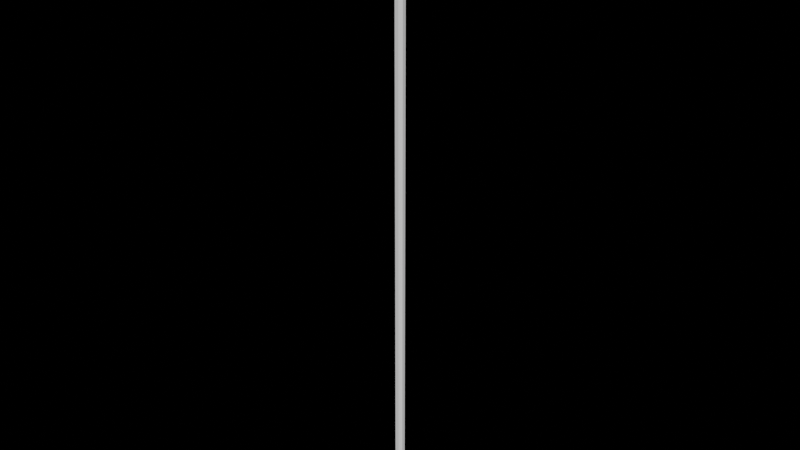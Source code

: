 # Source: Deconaminator.blend  (saved by Blender 3.3.6; exported with 4.5.12 LTS)
import bpy
from mathutils import Matrix  # noqa: F401  (used for matrix-valued properties, if any)

bpy.ops.wm.read_factory_settings(use_empty=True)
scene = bpy.context.scene
scene.name = 'Scene'

# ---- collections
col_collection = bpy.data.collections.new('Collection'); scene.collection.children.link(col_collection)

# ---- node groups
ng_auto_smooth = bpy.data.node_groups.new('Auto Smooth', 'GeometryNodeTree')
_s = ng_auto_smooth.interface.new_socket(name='Geometry', in_out='OUTPUT', socket_type='NodeSocketGeometry')
_s = ng_auto_smooth.interface.new_socket(name='Geometry', in_out='INPUT', socket_type='NodeSocketGeometry')
_s = ng_auto_smooth.interface.new_socket(name='Angle', in_out='INPUT', socket_type='NodeSocketFloat')
_s.subtype = 'ANGLE'
_s.min_value = 0.0
_s.max_value = 3.142
ng_auto_smooth.is_modifier = True
_N = ng_auto_smooth.nodes; _L = ng_auto_smooth.links
n0 = _N.new('NodeGroupOutput'); n0.name = 'Group Output'; n0.location = (480, -100)
n1 = _N.new('NodeGroupInput'); n1.name = 'Group Input'; n1.location = (-420, -300)
n2 = _N.new('NodeGroupInput'); n2.name = 'Group Input.001'; n2.location = (-60, -100)
n3 = _N.new('GeometryNodeSetShadeSmooth'); n3.name = 'Set Shade Smooth'; n3.location = (120, -100)
n3.domain = 'EDGE'
n4 = _N.new('GeometryNodeSetShadeSmooth'); n4.name = 'Set Shade Smooth.001'; n4.location = (300, -100)
n5 = _N.new('GeometryNodeInputMeshEdgeAngle'); n5.name = 'Edge Angle'; n5.location = (-420, -220)
n6 = _N.new('GeometryNodeInputEdgeSmooth'); n6.name = 'Is Edge Smooth'; n6.location = (-60, -160)
n7 = _N.new('GeometryNodeInputShadeSmooth'); n7.name = 'Is Face Smooth'; n7.location = (-240, -340)
n8 = _N.new('FunctionNodeBooleanMath'); n8.name = 'Boolean Math'; n8.location = (-60, -220)
n9 = _N.new('FunctionNodeCompare'); n9.name = 'Compare'; n9.location = (-240, -180)
n9.operation = 'LESS_EQUAL'
_L.new(n5.outputs[0], n9.inputs[0])
_L.new(n4.outputs[0], n0.inputs[0])
_L.new(n1.outputs[1], n9.inputs[1])
_L.new(n9.outputs[0], n8.inputs[0])
_L.new(n7.outputs[0], n8.inputs[1])
_L.new(n2.outputs[0], n3.inputs[0])
_L.new(n6.outputs[0], n3.inputs[1])
_L.new(n3.outputs[0], n4.inputs[0])
_L.new(n8.outputs[0], n3.inputs[2])
n0.is_active_output = True

# ---- world
world_world = bpy.data.worlds.new('World'); scene.world = world_world
world_world.use_nodes = True; world_world.node_tree.nodes.clear()
_N = world_world.node_tree.nodes; _L = world_world.node_tree.links
n0 = _N.new('ShaderNodeOutputWorld'); n0.name = 'World Output'; n0.location = (300, 300)
n1 = _N.new('ShaderNodeBackground'); n1.name = 'Background'; n1.location = (10, 300)
n1.inputs[0].default_value = (0.0, 0.0, 0.0, 1.0)
_L.new(n1.outputs[0], n0.inputs[0])
n0.is_active_output = True
world_world.color = (0.05088, 0.05088, 0.05088)
world_world.use_sun_shadow = False
world_world.sun_shadow_jitter_overblur = 0.0
world_world.light_settings.distance = 0.2

# ---- meshes
me_cylinder = bpy.data.meshes.new('Cylinder')
me_cylinder.from_pydata([(0.005882, 0.0142, 0.9575), (0.01984, 0.0, 1.01), (0.0142, 0.005882, 0.9575), (0.005882, -0.0142, 0.9575), (0.0142, -0.005882, 0.9575), (0.01984, 0.0, 0.9931), (-0.005882, 0.0142, 0.9575), (-0.01984, 0.0, 1.01), (-0.0142, 0.005882, 0.9575), (0.01291, 0.03116, 0.9575), (0.03116, 0.01291, 0.9575), (-0.005882, -0.0142, 0.9575), (-0.0142, -0.005882, 0.9575), (-0.01984, 0.0, 0.9931), (-0.01291, 0.03116, 0.9575), (-0.03116, 0.01291, 0.9575), (0.003688, 0.01854, 0.9753), (0.007235, 0.01747, 0.9753), (0.0105, 0.01572, 0.9753), (0.01337, 0.01337, 0.9753), (0.01747, 0.007235, 0.9753), (0.01891, 2.794e-11, 0.9753), (0.01291, -0.03116, 0.9575), (0.03116, -0.01291, 0.9575), (-0.01291, -0.03116, 0.9575), (-0.03116, -0.01291, 0.9575), (0.003688, -0.01854, 0.9753), (-0.003688, 0.01854, 0.9753), (-0.007235, 0.01747, 0.9753), (-0.0105, 0.01572, 0.9753), (-0.01337, 0.01337, 0.9753), (-0.01747, 0.007235, 0.9753), (-0.01891, 2.794e-11, 0.9753), (0.01291, 0.03116, 0.9753), (0.01874, 0.02805, 0.9753), (0.03116, 0.01291, 0.9753), (0.007235, -0.01747, 0.9753), (0.0105, -0.01572, 0.9753), (0.01337, -0.01337, 0.9753), (0.01747, -0.007235, 0.9753), (-0.003688, -0.01854, 0.9753), (-0.007235, -0.01747, 0.9753), (-0.0105, -0.01572, 0.9753), (-0.01337, -0.01337, 0.9753), (-0.01747, -0.007235, 0.9753), (-0.01291, 0.03116, 0.9753), (-0.01874, 0.02805, 0.9753), (0.01291, -0.03116, 0.9753), (-7.683e-11, 0.01891, 1.029), (0.0105, 0.01572, 1.029), (0.01337, 0.01337, 1.029), (0.01747, 0.007235, 1.029), (0.01891, 2.794e-11, 1.029), (-0.03116, 0.01291, 0.9753), (0.01874, -0.02805, 0.9753), (0.03116, -0.01291, 0.9753), (-0.01291, -0.03116, 0.9753), (-0.01874, -0.02805, 0.9753), (-7.683e-11, -0.01891, 1.029), (0.0105, -0.01572, 1.029), (0.01337, -0.01337, 1.029), (0.005637, 0.0, 1.047), (0.005529, 0.0011, 1.047), (0.005208, 0.002157, 1.047), (0.004687, 0.003132, 1.047), (0.003986, 0.003986, 1.047), (0.003132, 0.004687, 1.047), (0.002157, 0.005208, 1.047), (0.0011, 0.005529, 1.047), (0.0, 0.005637, 1.047), (0.01747, -0.007235, 1.029), (-0.03116, -0.01291, 0.9753), (0.005529, -0.0011, 1.047), (0.005208, -0.002157, 1.047), (0.004687, -0.003132, 1.047), (0.003986, -0.003986, 1.047), (0.003132, -0.004687, 1.047), (-0.0105, 0.01572, 1.029), (-0.01337, 0.01337, 1.029), (-0.01747, 0.007235, 1.029), (-0.01891, 2.794e-11, 1.029), (0.002157, -0.005208, 1.047), (0.0011, -0.005529, 1.047), (0.0, -0.005637, 1.047), (-0.0105, -0.01572, 1.029), (-0.005637, 0.0, 1.047), (0.01854, 0.003688, 1.029), (0.01572, 0.0105, 1.029), (0.007235, 0.01747, 1.029), (0.003688, 0.01854, 1.029), (-0.005529, 0.0011, 1.047), (-0.005208, 0.002157, 1.047), (-0.004687, 0.003132, 1.047), (-0.003986, 0.003986, 1.047), (-0.01337, -0.01337, 1.029), (0.03373, 0.0, 1.029), (0.03308, 0.006581, 1.029), (0.03116, 0.01291, 1.029), (0.02805, 0.01874, 1.029), (0.02385, 0.02385, 1.029), (0.01874, 0.02805, 1.029), (0.01291, 0.03116, 1.029), (0.006581, 0.03308, 1.029), (0.0, 0.03373, 1.029), (-0.01747, -0.007235, 1.029), (-0.003132, 0.004687, 1.047), (-0.002157, 0.005208, 1.047), (-0.0011, 0.005529, 1.047), (0.01854, -0.003688, 1.029), (0.01572, -0.0105, 1.029), (0.007235, -0.01747, 1.029), (0.003688, -0.01854, 1.029), (-0.005529, -0.0011, 1.047), (0.005882, 0.0142, -0.8933), (0.0492, 0.0, 1.01), (0.0492, 0.0, 0.9931), (0.0142, 0.005882, -0.8933), (-0.005208, -0.002157, 1.047), (-0.004687, -0.003132, 1.047), (-0.003986, -0.003986, 1.047), (0.03308, -0.006581, 1.029), (0.03116, -0.01291, 1.029), (0.0164, 0.0, 0.9905), (0.02805, -0.01874, 1.029), (0.02385, -0.02385, 1.029), (0.01874, -0.02805, 1.029), (0.01291, -0.03116, 1.029), (0.006581, -0.03308, 1.029), (0.0, -0.03373, 1.029), (-0.003132, -0.004687, 1.047), (-0.002157, -0.005208, 1.047), (-0.01854, 0.003688, 1.029), (-0.01572, 0.0105, 1.029), (-0.007235, 0.01747, 1.029), (-0.003688, 0.01854, 1.029), (-0.0011, -0.005529, 1.047), (0.005882, -0.0142, -0.8933), (0.0164, 0.0, 1.013), (0.0142, -0.005882, -0.8933), (0.0492, 0.0, 1.013), (0.0492, 0.0, 0.9905), (-0.03373, 0.0, 1.029), (-0.03308, 0.006581, 1.029), (-0.03116, 0.01291, 1.029), (-0.02805, 0.01874, 1.029), (-0.02385, 0.02385, 1.029), (0.0, 0.0, 1.047), (0.0, 0.0, 1.029), (-0.01874, 0.02805, 1.029), (-0.01291, 0.03116, 1.029), (-0.006581, 0.03308, 1.029), (0.01304, 0.0492, 0.9955), (0.01304, 0.0492, 1.008), (0.0492, 0.01304, 0.9955), (0.0492, 0.01304, 1.008), (0.0164, 0.0492, 0.9937), (-0.005882, 0.0142, -0.8933), (0.0164, 0.0492, 1.01), (-0.0492, 0.0, 1.01), (-0.0492, 0.0, 0.9931), (-0.0142, 0.005882, -0.8933), (0.0492, 0.0164, 0.9937), (0.0492, 0.0164, 1.01), (0.005259, 0.01984, 0.9955), (0.005259, 0.01984, 1.008), (0.01984, 0.005259, 0.9955), (0.01984, 0.005259, 1.008), (-0.01854, -0.003688, 1.029), (-0.01572, -0.0105, 1.029), (-0.007235, -0.01747, 1.029), (-0.003688, -0.01854, 1.029), (-0.0164, 0.0, 0.9905), (-0.03308, -0.006581, 1.029), (-0.03116, -0.01291, 1.029), (-0.0164, 0.0, 1.013), (-0.02805, -0.01874, 1.029), (-0.02385, -0.02385, 1.029), (-0.0492, 0.0, 1.013), (-0.01874, -0.02805, 1.029), (-0.0492, 0.0, 0.9905), (0.0, 0.0, 1.013), (0.0, 0.0, 0.9905), (-0.01291, -0.03116, 1.029), (-0.006581, -0.03308, 1.029), (0.0, 0.0492, 0.9905), (0.0, 0.0492, 1.013), (0.0, 0.0164, 0.9905), (0.0, 0.0164, 1.013), (0.0, 0.0492, 0.9931), (0.0, 0.0492, 1.01), (0.0, 0.01984, 0.9931), (0.0, 0.01984, 1.01), (0.01304, -0.0492, 0.9955), (0.01304, -0.0492, 1.008), (0.0492, -0.01304, 0.9955), (0.0492, -0.01304, 1.008), (-0.01304, 0.0492, 0.9955), (-0.01304, 0.0492, 1.008), (-0.0492, 0.01304, 0.9955), (-0.0492, 0.01304, 1.008), (-0.0164, 0.0492, 0.9937), (-0.0164, 0.0492, 1.01), (0.0164, -0.0492, 0.9937), (-0.005882, -0.0142, -0.8933), (0.0164, -0.0492, 1.01), (-0.0142, -0.005882, -0.8933), (-0.0492, 0.0164, 0.9937), (-0.0492, 0.0164, 1.01), (-0.005259, 0.01984, 0.9955), (-0.005259, 0.01984, 1.008), (-0.01984, 0.005259, 0.9955), (-0.01984, 0.005259, 1.008), (0.0492, -0.0164, 0.9937), (0.0492, -0.0164, 1.01), (0.005259, -0.01984, 0.9955), (0.005259, -0.01984, 1.008), (0.01984, -0.005259, 0.9955), (0.01984, -0.005259, 1.008), (0.0, -0.0492, 0.9905), (0.0, -0.0492, 1.013), (0.0, -0.0164, 0.9905), (0.0, -0.0164, 1.013), (0.0, -0.0492, 0.9931), (0.0, -0.0492, 1.01), (0.0, -0.01984, 0.9931), (0.0, -0.01984, 1.01), (-0.01304, -0.0492, 0.9955), (-0.01304, -0.0492, 1.008), (-0.0492, -0.01304, 0.9955), (-0.0492, -0.01304, 1.008), (-0.0164, -0.0492, 0.9937), (-0.0164, -0.0492, 1.01), (-0.0492, -0.0164, 0.9937), (-0.0492, -0.0164, 1.01), (-0.005259, -0.01984, 0.9955), (-0.005259, -0.01984, 1.008), (-0.01984, -0.005259, 0.9955), (-0.01984, -0.005259, 1.008), (0.0235, 0.0, 1.047), (0.03373, 0.0, 1.037), (0.03308, 0.006581, 1.037), (0.02305, 0.004584, 1.047), (0.03116, 0.01291, 1.037), (0.02171, 0.008992, 1.047), (0.02805, 0.01874, 1.037), (0.01954, 0.01305, 1.047), (0.02385, 0.02385, 1.037), (0.01662, 0.01662, 1.047), (0.01874, 0.02805, 1.037), (0.01305, 0.01954, 1.047), (0.01291, 0.03116, 1.037), (0.008992, 0.02171, 1.047), (0.006581, 0.03308, 1.037), (0.004584, 0.02305, 1.047), (0.0, 0.03373, 1.037), (0.0, 0.0235, 1.047), (0.03308, -0.006581, 1.037), (0.02305, -0.004584, 1.047), (0.03116, -0.01291, 1.037), (0.02171, -0.008992, 1.047), (0.02805, -0.01874, 1.037), (0.01954, -0.01305, 1.047), (0.02385, -0.02385, 1.037), (0.01662, -0.01662, 1.047), (0.01874, -0.02805, 1.037), (0.01305, -0.01954, 1.047), (0.01291, -0.03116, 1.037), (0.008992, -0.02171, 1.047), (0.004584, -0.02305, 1.047), (0.006581, -0.03308, 1.037), (0.0, -0.0235, 1.047), (0.0, -0.03373, 1.037), (-0.03373, 0.0, 1.037), (-0.0235, 0.0, 1.047), (-0.03308, 0.006581, 1.037), (-0.02305, 0.004584, 1.047), (-0.03116, 0.01291, 1.037), (-0.02171, 0.008992, 1.047), (-0.02805, 0.01874, 1.037), (-0.01954, 0.01305, 1.047), (-0.02385, 0.02385, 1.037), (-0.01662, 0.01662, 1.047), (-0.01305, 0.01954, 1.047), (-0.01874, 0.02805, 1.037), (-0.01291, 0.03116, 1.037), (-0.008992, 0.02171, 1.047), (-0.004584, 0.02305, 1.047), (-0.006581, 0.03308, 1.037), (-0.02305, -0.004584, 1.047), (-0.03308, -0.006581, 1.037), (-0.02171, -0.008992, 1.047), (-0.03116, -0.01291, 1.037), (-0.01954, -0.01305, 1.047), (-0.02805, -0.01874, 1.037), (-0.02385, -0.02385, 1.037), (-0.01662, -0.01662, 1.047), (-0.01305, -0.01954, 1.047), (-0.01874, -0.02805, 1.037), (-0.01291, -0.03116, 1.037), (-0.008992, -0.02171, 1.047), (-0.006581, -0.03308, 1.037), (-0.004584, -0.02305, 1.047), (0.02773, 0.0164, 1.01), (0.0164, 0.02773, 1.01), (0.005072, 0.0164, 1.01), (0.0164, 0.005072, 1.01), (0.02207, 0.01792, 1.01), (0.01792, 0.02207, 1.01), (0.0164, 0.02773, 0.9937), (0.02773, 0.0164, 0.9937), (0.0164, 0.005072, 0.9937), (0.005072, 0.0164, 0.9937), (0.01792, 0.02207, 0.9937), (0.02207, 0.01792, 0.9937), (0.0164, -0.02773, 1.01), (0.02773, -0.0164, 1.01), (0.0164, -0.005072, 1.01), (0.005072, -0.0164, 1.01), (0.01792, -0.02207, 1.01), (0.02207, -0.01792, 1.01), (-0.0164, 0.02773, 1.01), (-0.02773, 0.0164, 1.01), (-0.0164, 0.005072, 1.01), (-0.005072, 0.0164, 1.01), (-0.01792, 0.02207, 1.01), (-0.02207, 0.01792, 1.01), (-0.02773, 0.0164, 0.9937), (-0.0164, 0.02773, 0.9937), (-0.005072, 0.0164, 0.9937), (-0.0164, 0.005072, 0.9937), (-0.02207, 0.01792, 0.9937), (-0.01792, 0.02207, 0.9937), (0.02773, -0.0164, 0.9937), (0.0164, -0.02773, 0.9937), (0.005072, -0.0164, 0.9937), (0.0164, -0.005072, 0.9937), (0.02207, -0.01792, 0.9937), (0.01792, -0.02207, 0.9937), (-0.02773, -0.0164, 1.01), (-0.0164, -0.02773, 1.01), (-0.005072, -0.0164, 1.01), (-0.0164, -0.005072, 1.01), (-0.02207, -0.01792, 1.01), (-0.01792, -0.02207, 1.01), (-0.0164, -0.02773, 0.9937), (-0.02773, -0.0164, 0.9937), (-0.0164, -0.005072, 0.9937), (-0.005072, -0.0164, 0.9937), (-0.01792, -0.02207, 0.9937), (-0.02207, -0.01792, 0.9937)], [], [(157, 185, 187, 304, 303), (0, 2, 116, 113), (193, 215, 214, 192), (9, 10, 2, 0), (53, 46, 15), (213, 139, 137, 316, 315), (30, 53, 31), (94, 84, 178, 176), (26, 47, 36), (297, 294, 176, 178), (104, 168, 175, 173), (323, 322, 174, 180, 187), (231, 219, 221, 340, 339), (158, 229, 233, 177), (10, 35, 55, 23), (346, 345, 232, 179, 171), (136, 3, 11, 203), (222, 226, 230, 218), (38, 60, 59, 37), (44, 43, 168), (25, 24, 57), (36, 110, 111, 26), (159, 228, 236, 13), (29, 77, 133, 28), (228, 229, 237, 236), (33, 45, 27, 16), (41, 40, 170, 169), (77, 148, 149, 133), (37, 54, 38), (10, 9, 34), (42, 41, 169, 84), (315, 332, 212, 213), (192, 214, 224, 222), (201, 320, 323, 187, 185), (35, 10, 34), (22, 24, 11, 3), (321, 326, 206, 207), (79, 132, 31), (26, 58, 40), (92, 279, 277, 91), (80, 141, 142, 131), (170, 58, 147, 80, 167, 104, 168, 94, 84, 169), (9, 33, 34), (111, 58, 26), (19, 35, 34), (47, 56, 24, 22), (19, 20, 35), (254, 103, 150, 287), (20, 21, 35), (11, 12, 205, 203), (21, 108, 39), (169, 170, 183, 182), (59, 125, 126, 110), (220, 181, 122, 335, 334), (15, 46, 14), (134, 150, 103, 48), (78, 145, 148, 77), (44, 32, 71), (42, 43, 57), (47, 26, 40, 56), (338, 233, 232, 345), (133, 149, 150, 134), (16, 17, 33), (17, 18, 34, 33), (18, 19, 34), (20, 19, 87), (21, 20, 86), (190, 208, 209, 191), (260, 123, 121, 258), (258, 121, 120, 256), (108, 120, 121, 70), (43, 44, 71), (109, 123, 124, 60), (291, 289, 172, 173), (36, 47, 54, 37), (14, 6, 8, 15), (16, 27, 48), (2, 10, 23, 4), (276, 143, 142, 274), (271, 300, 183, 128), (8, 12, 25, 15), (31, 131, 79), (192, 202, 204, 193), (200, 327, 320, 201), (156, 6, 0, 113), (82, 268, 267, 81), (218, 220, 334, 333, 202), (40, 41, 56), (284, 149, 148, 283), (283, 148, 145, 280), (23, 54, 22), (89, 16, 48), (105, 282, 281, 93), (17, 16, 89, 88), (224, 225, 235, 234), (132, 144, 145, 78), (18, 17, 88, 49), (71, 32, 53), (19, 18, 49, 50), (80, 32, 167), (19, 50, 87), (112, 85, 273, 288), (29, 46, 30), (51, 20, 87), (226, 227, 231, 230), (20, 51, 86), (43, 94, 168), (52, 21, 86), (79, 143, 144, 132), (83, 270, 268, 82), (262, 124, 123, 260), (31, 132, 30), (254, 252, 102, 103), (83, 135, 301, 270), (246, 244, 98, 99), (298, 297, 178, 182), (233, 338, 341, 174, 177), (69, 255, 286, 107), (55, 54, 23), (248, 246, 99, 100), (71, 25, 57), (198, 210, 211, 199), (250, 248, 100, 101), (72, 257, 238, 61), (170, 40, 58), (6, 156, 160, 8), (223, 227, 235, 225), (252, 250, 101, 102), (170, 58, 128, 183), (264, 125, 124, 262), (244, 242, 97, 98), (80, 131, 32), (80, 167, 172, 141), (118, 117, 290, 292), (69, 68, 253, 255), (222, 218, 202, 192), (93, 281, 279, 92), (43, 71, 57), (204, 314, 317, 221, 219), (44, 104, 167), (14, 46, 45), (38, 109, 60), (131, 142, 143, 79), (81, 267, 265, 76), (60, 124, 125, 59), (30, 132, 78), (70, 121, 123, 109), (256, 120, 95, 239), (188, 184, 200, 196), (63, 62, 241, 243), (64, 63, 243, 245), (115, 5, 216, 194), (65, 64, 245, 247), (134, 48, 27), (66, 65, 247, 249), (28, 133, 134, 27), (67, 66, 249, 251), (146, 85, 112, 117, 118, 119, 129, 130, 135, 83), (68, 67, 251, 253), (73, 259, 257, 72), (130, 129, 296, 299), (202, 333, 314, 204), (274, 142, 141, 272), (52, 108, 21), (30, 78, 77, 29), (27, 45, 28), (52, 86, 96, 95), (86, 51, 97, 96), (51, 87, 98, 97), (87, 50, 99, 98), (50, 49, 100, 99), (49, 88, 101, 100), (88, 89, 102, 101), (89, 48, 103, 102), (129, 119, 295, 296), (196, 208, 190, 188), (30, 46, 53), (196, 200, 201, 197), (230, 231, 339, 344), (198, 206, 179, 159), (228, 159, 179, 232), (22, 54, 47), (278, 144, 143, 276), (39, 109, 38), (317, 316, 137, 180, 221), (37, 59, 110, 36), (75, 263, 261, 74), (70, 109, 39), (199, 211, 7, 158), (197, 201, 185, 189), (38, 55, 39), (199, 207, 206, 198), (207, 177, 174, 322, 321), (167, 104, 173, 172), (9, 0, 6, 14), (8, 160, 205, 12), (300, 298, 182, 183), (193, 204, 219, 223), (184, 186, 328, 327, 200), (326, 329, 171, 179, 206), (3, 136, 138, 4), (90, 275, 273, 85), (242, 240, 96, 97), (146, 83, 82, 81, 76, 75, 74, 73, 72, 61), (294, 293, 175, 176), (289, 272, 141, 172), (146, 61, 62, 63, 64, 65, 66, 67, 68, 69), (287, 150, 149, 284), (89, 48, 147, 52, 86, 51, 87, 50, 49, 88), (107, 286, 285, 106), (106, 285, 282, 105), (186, 311, 310, 122, 181), (227, 226, 234, 235), (110, 126, 127, 111), (111, 127, 128, 58), (39, 108, 70), (218, 230, 344, 347, 220), (39, 55, 21), (152, 151, 163, 164), (229, 158, 7, 237), (158, 177, 207, 199), (269, 127, 126, 266), (226, 222, 224, 234), (146, 69, 107, 106, 105, 93, 92, 91, 90, 85), (162, 302, 305, 137, 139), (155, 157, 303, 308), (22, 3, 4, 23), (111, 110, 59, 60, 109, 70, 108, 52, 147, 58), (188, 151, 155, 184), (189, 191, 209, 197), (280, 145, 144, 278), (91, 277, 275, 90), (151, 152, 157, 155), (24, 25, 12, 11), (224, 214, 215, 225), (114, 154, 162, 139), (154, 153, 161, 162), (271, 128, 127, 269), (190, 191, 164, 163), (38, 54, 55), (159, 13, 210, 198), (189, 152, 164, 191), (236, 237, 7, 13), (115, 153, 165, 5), (119, 118, 292, 295), (195, 213, 212, 194), (24, 56, 57), (153, 154, 166, 165), (104, 44, 168), (154, 114, 1, 166), (62, 61, 238, 241), (341, 340, 221, 180, 174), (168, 94, 176, 175), (165, 166, 1, 5), (43, 42, 84, 94), (55, 35, 21), (28, 45, 46, 29), (216, 5, 1, 217), (74, 261, 259, 73), (117, 112, 288, 290), (114, 139, 213, 195), (41, 42, 57, 56), (194, 212, 140, 115), (197, 209, 208, 196), (184, 155, 308, 311, 186), (153, 115, 140, 161), (266, 126, 125, 264), (76, 265, 263, 75), (229, 228, 232, 233), (227, 223, 219, 231), (134, 133, 77, 78, 132, 79, 131, 80, 147, 48), (151, 188, 190, 163), (310, 309, 161, 140, 122), (152, 189, 185, 157), (135, 130, 299, 301), (186, 181, 171, 329, 328), (195, 217, 1, 114), (302, 162, 161, 309), (52, 95, 120, 108), (31, 53, 32), (84, 169, 182, 178), (2, 4, 138, 116), (223, 225, 215, 193), (32, 131, 31), (194, 216, 217, 195), (32, 44, 167), (210, 13, 7, 211), (332, 335, 122, 140, 212), (293, 291, 173, 175), (15, 25, 71, 53), (220, 347, 346, 171, 181), (9, 14, 45, 33), (269, 266, 267, 268), (287, 284, 285, 286), (266, 264, 265, 267), (271, 269, 268, 270), (264, 262, 263, 265), (299, 296, 297, 298), (241, 238, 239, 240), (243, 241, 240, 242), (245, 243, 242, 244), (247, 245, 244, 246), (249, 247, 246, 248), (251, 249, 248, 250), (253, 251, 250, 252), (255, 253, 252, 254), (283, 280, 281, 282), (284, 283, 282, 285), (280, 278, 279, 281), (278, 276, 277, 279), (262, 260, 261, 263), (260, 258, 259, 261), (276, 274, 275, 277), (301, 299, 298, 300), (295, 292, 293, 294), (274, 272, 273, 275), (292, 290, 291, 293), (296, 295, 294, 297), (290, 288, 289, 291), (258, 256, 257, 259), (254, 287, 286, 255), (270, 301, 300, 271), (288, 273, 272, 289), (256, 239, 238, 257), (240, 239, 95, 96), (302, 306, 307, 303, 304, 305), (308, 312, 313, 309, 310, 311), (314, 318, 319, 315, 316, 317), (320, 324, 325, 321, 322, 323), (326, 330, 331, 327, 328, 329), (332, 336, 337, 333, 334, 335), (338, 342, 343, 339, 340, 341), (344, 348, 349, 345, 346, 347), (314, 333, 337, 318), (318, 337, 336, 319), (319, 336, 332, 315), (302, 309, 313, 306), (306, 313, 312, 307), (307, 312, 308, 303), (320, 327, 331, 324), (324, 331, 330, 325), (325, 330, 326, 321), (338, 345, 349, 342), (342, 349, 348, 343), (343, 348, 344, 339), (305, 304, 187, 180, 137), (203, 205, 160, 156, 113, 116, 138, 136)])
me_cylinder.polygons.foreach_set('use_smooth', [True] * 347)
_k = set([(0, 2), (0, 6), (0, 113), (1, 166), (1, 217), (2, 4), (2, 116), (3, 4), (3, 11), (3, 136), (4, 138), (5, 165), (5, 216), (6, 8), (6, 156), (7, 211), (7, 237), (8, 12), (8, 160), (9, 10), (9, 14), (10, 23), (10, 35), (11, 12), (11, 203), (12, 205), (13, 210), (13, 236), (14, 15), (15, 25), (15, 53), (16, 17), (16, 27), (17, 18), (18, 19), (19, 20), (20, 21), (21, 39), (22, 23), (22, 24), (23, 55), (24, 25), (25, 71), (26, 36), (26, 40), (27, 28), (28, 29), (29, 30), (30, 31), (31, 32), (32, 44), (33, 34), (33, 45), (34, 35), (35, 55), (36, 37), (37, 38), (38, 39), (40, 41), (41, 42), (42, 43), (43, 44), (45, 46), (46, 53), (47, 54), (47, 56), (53, 71), (54, 55), (56, 57), (57, 71), (95, 96), (95, 120), (96, 97), (97, 98), (98, 99), (99, 100), (100, 101), (101, 102), (102, 103), (103, 150), (113, 116), (113, 156), (114, 154), (114, 195), (115, 153), (115, 194), (116, 138), (120, 121), (121, 123), (123, 124), (124, 125), (125, 126), (126, 127), (127, 128), (128, 183), (136, 138), (136, 203), (139, 162), (139, 213), (140, 161), (140, 212), (141, 142), (141, 172), (142, 143), (143, 144), (144, 145), (145, 148), (148, 149), (149, 150), (151, 152), (151, 163), (151, 188), (152, 164), (152, 189), (153, 154), (153, 165), (154, 166), (155, 157), (155, 184), (155, 308), (156, 160), (157, 185), (157, 303), (158, 199), (158, 229), (159, 198), (159, 228), (160, 205), (161, 162), (161, 309), (162, 302), (163, 164), (163, 190), (164, 191), (165, 166), (172, 173), (173, 175), (175, 176), (176, 178), (177, 207), (177, 233), (178, 182), (179, 206), (179, 232), (182, 183), (184, 200), (185, 201), (188, 196), (189, 197), (190, 208), (191, 209), (192, 193), (192, 214), (192, 222), (193, 215), (193, 223), (194, 195), (194, 216), (195, 217), (196, 197), (196, 208), (197, 209), (198, 199), (198, 210), (199, 211), (200, 201), (200, 327), (201, 320), (202, 204), (202, 218), (202, 333), (203, 205), (204, 219), (204, 314), (206, 207), (206, 326), (207, 321), (208, 209), (210, 211), (212, 213), (212, 332), (213, 315), (214, 215), (214, 224), (215, 225), (216, 217), (218, 230), (219, 231), (222, 226), (223, 227), (224, 234), (225, 235), (226, 227), (226, 234), (227, 235), (228, 229), (228, 236), (229, 237), (230, 231), (230, 344), (231, 339), (232, 233), (232, 345), (233, 338), (234, 235), (236, 237), (238, 241), (238, 257), (239, 240), (239, 256), (240, 242), (241, 243), (242, 244), (243, 245), (244, 246), (245, 247), (246, 248), (247, 249), (248, 250), (249, 251), (250, 252), (251, 253), (252, 254), (253, 255), (254, 287), (255, 286), (256, 258), (257, 259), (258, 260), (259, 261), (260, 262), (261, 263), (262, 264), (263, 265), (264, 266), (265, 267), (266, 269), (267, 268), (268, 270), (269, 271), (270, 301), (271, 300), (272, 274), (272, 289), (273, 275), (273, 288), (274, 276), (275, 277), (276, 278), (277, 279), (278, 280), (279, 281), (280, 283), (281, 282), (282, 285), (283, 284), (284, 287), (285, 286), (288, 290), (289, 291), (290, 292), (291, 293), (292, 295), (293, 294), (294, 297), (295, 296), (296, 299), (297, 298), (298, 300), (299, 301), (302, 306), (303, 307), (306, 307), (308, 312), (309, 313), (312, 313), (314, 318), (315, 319), (318, 319), (320, 324), (321, 325), (324, 325), (326, 330), (327, 331), (330, 331), (332, 336), (333, 337), (336, 337), (338, 342), (339, 343), (342, 343), (344, 348), (345, 349), (348, 349)])
me_cylinder.attributes.new('sharp_edge', 'BOOLEAN', 'EDGE').data.foreach_set('value', [ (min(e.vertices), max(e.vertices)) in _k for e in me_cylinder.edges])
_k = {(0, 2): 1.0, (6, 8): 1.0, (14, 15): 1.0, (9, 10): 1.0, (7, 211): 1.0, (141, 142): 1.0, (30, 31): 1.0, (42, 43): 1.0, (33, 34): 1.0, (34, 35): 1.0, (10, 35): 1.0, (16, 17): 1.0, (17, 18): 1.0, (18, 19): 1.0, (19, 20): 1.0, (20, 21): 1.0, (192, 214): 1.0, (234, 235): 1.0, (29, 30): 1.0, (212, 213): 1.0, (6, 156): 1.0, (126, 127): 1.0, (125, 126): 1.0, (228, 229): 1.0, (124, 125): 1.0, (198, 199): 1.0, (203, 205): 1.0, (136, 138): 1.0, (95, 96): 1.0, (96, 97): 1.0, (97, 98): 1.0, (98, 99): 1.0, (99, 100): 1.0, (100, 101): 1.0, (101, 102): 1.0, (102, 103): 1.0, (123, 124): 1.0, (156, 160): 1.0, (159, 198): 1.0, (196, 197): 1.0, (47, 54): 1.0, (0, 113): 1.0, (2, 116): 1.0, (182, 183): 1.0, (1, 166): 1.0, (121, 123): 1.0, (113, 116): 1.0, (40, 41): 1.0, (45, 46): 1.0, (114, 154): 1.0, (12, 205): 1.0, (214, 215): 1.0, (120, 121): 1.0, (232, 233): 1.0, (145, 148): 1.0, (149, 150): 1.0, (139, 162): 1.0, (15, 53): 1.0, (144, 145): 1.0, (206, 207): 1.0, (127, 128): 1.0, (157, 185): 1.0, (175, 176): 1.0, (155, 157): 1.0, (140, 161): 1.0, (229, 237): 1.0, (161, 162): 1.0, (226, 227): 1.0, (152, 189): 1.0, (151, 152): 1.0, (115, 153): 1.0, (153, 154): 1.0, (143, 144): 1.0, (158, 199): 1.0, (164, 191): 1.0, (179, 206): 1.0, (163, 164): 1.0, (195, 217): 1.0, (5, 165): 1.0, (165, 166): 1.0, (151, 163): 1.0, (152, 164): 1.0, (210, 211): 1.0, (153, 165): 1.0, (154, 166): 1.0, (41, 42): 1.0, (200, 201): 1.0, (198, 210): 1.0, (28, 29): 1.0, (230, 231): 1.0, (202, 204): 1.0, (22, 23): 1.0, (8, 160): 1.0, (27, 28): 1.0, (46, 53): 1.0, (172, 173): 1.0, (178, 182): 1.0, (13, 210): 1.0, (26, 36): 1.0, (215, 225): 1.0, (177, 207): 1.0, (142, 143): 1.0, (193, 215): 1.0, (173, 175): 1.0, (155, 184): 1.0, (151, 188): 1.0, (163, 190): 1.0, (214, 224): 1.0, (202, 218): 1.0, (57, 71): 1.0, (11, 203): 1.0, (197, 209): 1.0, (216, 217): 1.0, (192, 222): 1.0, (148, 149): 1.0, (208, 209): 1.0, (3, 136): 1.0, (199, 211): 1.0, (204, 219): 1.0, (176, 178): 1.0, (37, 38): 1.0, (38, 39): 1.0, (24, 25): 1.0, (228, 236): 1.0, (11, 12): 1.0, (192, 193): 1.0, (194, 216): 1.0, (31, 32): 1.0, (54, 55): 1.0, (25, 71): 1.0, (236, 237): 1.0, (194, 195): 1.0, (193, 223): 1.0, (196, 208): 1.0, (227, 235): 1.0, (43, 44): 1.0, (36, 37): 1.0, (3, 4): 1.0, (23, 55): 1.0, (191, 209): 1.0, (56, 57): 1.0, (9, 14): 1.0, (103, 150): 1.0, (189, 197): 1.0, (4, 138): 1.0, (33, 45): 1.0, (113, 156): 1.0, (185, 201): 1.0, (16, 27): 1.0, (0, 6): 1.0, (190, 208): 1.0, (184, 200): 1.0, (188, 196): 1.0, (226, 234): 1.0, (225, 235): 1.0, (22, 24): 1.0, (128, 183): 1.0, (223, 227): 1.0, (47, 56): 1.0, (136, 203): 1.0, (219, 231): 1.0, (26, 40): 1.0, (3, 11): 1.0, (224, 234): 1.0, (218, 230): 1.0, (222, 226): 1.0, (1, 217): 1.0, (115, 194): 1.0, (141, 172): 1.0, (32, 44): 1.0, (7, 237): 1.0, (139, 213): 1.0, (95, 120): 1.0, (159, 228): 1.0, (35, 55): 1.0, (177, 233): 1.0, (158, 229): 1.0, (179, 232): 1.0, (13, 236): 1.0, (21, 39): 1.0, (10, 23): 1.0, (114, 195): 1.0, (5, 216): 1.0, (116, 138): 1.0, (2, 4): 1.0, (140, 212): 1.0, (160, 205): 1.0, (8, 12): 1.0, (53, 71): 1.0, (15, 25): 1.0, (266, 269): 1.0, (267, 268): 1.0, (284, 287): 1.0, (285, 286): 1.0, (264, 266): 1.0, (265, 267): 1.0, (269, 271): 1.0, (268, 270): 1.0, (262, 264): 1.0, (263, 265): 1.0, (296, 299): 1.0, (297, 298): 1.0, (238, 241): 1.0, (239, 240): 1.0, (241, 243): 1.0, (240, 242): 1.0, (243, 245): 1.0, (242, 244): 1.0, (245, 247): 1.0, (244, 246): 1.0, (247, 249): 1.0, (246, 248): 1.0, (249, 251): 1.0, (248, 250): 1.0, (251, 253): 1.0, (250, 252): 1.0, (253, 255): 1.0, (252, 254): 1.0, (280, 283): 1.0, (281, 282): 1.0, (283, 284): 1.0, (282, 285): 1.0, (278, 280): 1.0, (279, 281): 1.0, (276, 278): 1.0, (277, 279): 1.0, (260, 262): 1.0, (261, 263): 1.0, (258, 260): 1.0, (259, 261): 1.0, (274, 276): 1.0, (275, 277): 1.0, (299, 301): 1.0, (298, 300): 1.0, (292, 295): 1.0, (293, 294): 1.0, (272, 274): 1.0, (273, 275): 1.0, (290, 292): 1.0, (291, 293): 1.0, (295, 296): 1.0, (294, 297): 1.0, (288, 290): 1.0, (289, 291): 1.0, (256, 258): 1.0, (257, 259): 1.0, (254, 287): 1.0, (255, 286): 1.0, (270, 301): 1.0, (271, 300): 1.0, (273, 288): 1.0, (272, 289): 1.0, (239, 256): 1.0, (238, 257): 1.0, (302, 306): 1.0, (306, 307): 1.0, (303, 307): 1.0, (308, 312): 1.0, (312, 313): 1.0, (309, 313): 1.0, (314, 318): 1.0, (318, 319): 1.0, (315, 319): 1.0, (320, 324): 1.0, (324, 325): 1.0, (321, 325): 1.0, (326, 330): 1.0, (330, 331): 1.0, (327, 331): 1.0, (332, 336): 1.0, (336, 337): 1.0, (333, 337): 1.0, (338, 342): 1.0, (342, 343): 1.0, (339, 343): 1.0, (344, 348): 1.0, (348, 349): 1.0, (345, 349): 1.0, (162, 302): 1.0, (161, 309): 1.0, (155, 308): 1.0, (157, 303): 1.0, (213, 315): 1.0, (212, 332): 1.0, (204, 314): 1.0, (202, 333): 1.0, (201, 320): 1.0, (200, 327): 1.0, (207, 321): 1.0, (206, 326): 1.0, (230, 344): 1.0, (231, 339): 1.0, (233, 338): 1.0, (232, 345): 1.0}
me_cylinder.attributes.new('crease_edge', 'FLOAT', 'EDGE').data.foreach_set('value', [_k.get((min(e.vertices), max(e.vertices)), 0.0) for e in me_cylinder.edges])
_uv = me_cylinder.uv_layers.new(name='UVMap')
_uv.uv.foreach_set('vector', [0.0839, 0.1211, 0.09602, 0.109, 0.1202, 0.1332, 0.1165, 0.137, 0.09976, 0.137, 0.02966, 1.0, 0.02098, 1.0, 0.02098, 4.033e-06, 0.02966, 2.593e-09, 0.09681, 0.2896, 0.09681, 0.3202, 0.0839, 0.3202, 0.0839, 0.2896, 0.1999, 0.2053, 0.1808, 0.1863, 0.1985, 0.1789, 0.2072, 0.1876, 0.2696, 0.1111, 0.2696, 0.1269, 0.2509, 0.1111, 0.1081, 0.1938, 0.09602, 0.1817, 0.1202, 0.1575, 0.124, 0.1612, 0.124, 0.1779, 0.1025, 0.2403, 0.0839, 0.2398, 0.09821, 0.2339, 0.2348, 0.02933, 0.2333, 0.02575, 0.2469, 0.01845, 0.2496, 0.02483, 0.1203, 0.207, 0.1299, 0.1938, 0.124, 0.2081, 0.3147, 0.3112, 0.3147, 0.3165, 0.3067, 0.3165, 0.3067, 0.3112, 0.2355, 0.037, 0.2355, 0.03313, 0.2509, 0.03161, 0.2509, 0.03851, 0.124, 0.1295, 0.1407, 0.1295, 0.1445, 0.1332, 0.1324, 0.1454, 0.1202, 0.1332, 0.1808, 0.1696, 0.1687, 0.1817, 0.1445, 0.1575, 0.1482, 0.1537, 0.1649, 0.1537, 0.2903, 0.08206, 0.2878, 0.06844, 0.2897, 0.06493, 0.293, 0.08206, 0.2509, 0.01907, 0.2696, 0.01907, 0.2696, 0.04603, 0.2509, 0.04603, 0.124, 0.06431, 0.124, 0.08104, 0.1081, 0.0969, 0.09602, 0.08479, 0.1202, 0.06056, 0.0839, 1.074e-09, 0.0839, 1.0, 0.07162, 1.0, 0.07162, 0.0, 0.2723, 0.1163, 0.2749, 0.1299, 0.2729, 0.1335, 0.2696, 0.1163, 0.2367, 0.2614, 0.2367, 0.2053, 0.2396, 0.2053, 0.2396, 0.2614, 0.1554, 0.2499, 0.149, 0.2499, 0.152, 0.1938, 0.2509, 0.08416, 0.2509, 0.0651, 0.2696, 0.06835, 0.2431, 0.2614, 0.2431, 0.2053, 0.2468, 0.2053, 0.2468, 0.2614, 0.2782, 0.236, 0.2646, 0.236, 0.2727, 0.2053, 0.2782, 0.2053, 0.2117, 0.2614, 0.2117, 0.2053, 0.2151, 0.2053, 0.2151, 0.2614, 0.2223, 0.3228, 0.2094, 0.3228, 0.2094, 0.2921, 0.2223, 0.2921, 0.1299, 0.2589, 0.103, 0.2589, 0.1126, 0.2457, 0.1203, 0.2457, 0.2582, 0.2614, 0.2545, 0.2614, 0.2545, 0.2053, 0.2582, 0.2053, 0.2178, 0.05471, 0.2193, 0.07012, 0.2124, 0.07012, 0.2139, 0.05471, 0.1274, 0.2099, 0.136, 0.1971, 0.1304, 0.2124, 0.2509, 0.01907, 0.2509, 0.0, 0.2696, 0.003256, 0.2616, 0.2614, 0.2582, 0.2614, 0.2582, 0.2053, 0.2616, 0.2053, 0.1658, 0.302, 0.149, 0.302, 0.149, 0.2795, 0.1658, 0.2795, 0.2696, 0.03067, 0.2777, 0.0, 0.2832, 0.0, 0.2832, 0.03067, 0.1081, 0.0969, 0.124, 0.1128, 0.124, 0.1295, 0.1202, 0.1332, 0.09602, 0.109, 0.2696, 0.01907, 0.2509, 0.01907, 0.2696, 0.003256, 0.1999, 0.1402, 0.2268, 0.1402, 0.2195, 0.158, 0.2072, 0.158, 0.3137, 0.02475, 0.2968, 0.02475, 0.2968, 0.002324, 0.3137, 0.002324, 0.1705, 0.1938, 0.1739, 0.1938, 0.1705, 0.2499, 0.2468, 0.2614, 0.2506, 0.2053, 0.2545, 0.2614, 0.2102, 0.1069, 0.1924, 0.1123, 0.1914, 0.1076, 0.21, 0.1058, 0.2333, 0.04437, 0.2469, 0.05167, 0.2431, 0.05741, 0.2311, 0.04759, 0.2713, 0.141, 0.2749, 0.1425, 0.2656, 0.1599, 0.2481, 0.1506, 0.2503, 0.1474, 0.253, 0.1446, 0.2562, 0.1425, 0.2598, 0.141, 0.2636, 0.1402, 0.2675, 0.1402, 0.2852, 0.1733, 0.3039, 0.1733, 0.3039, 0.1794, 0.2468, 0.2053, 0.2506, 0.2053, 0.2468, 0.2614, 0.1304, 0.2403, 0.149, 0.2398, 0.136, 0.2557, 0.3067, 0.2728, 0.3067, 0.2997, 0.288, 0.2997, 0.288, 0.2728, 0.1304, 0.2403, 0.1347, 0.2339, 0.149, 0.2398, 0.3167, 0.2262, 0.3086, 0.2262, 0.3086, 0.2194, 0.3167, 0.2194, 0.1347, 0.2339, 0.1362, 0.2264, 0.149, 0.2398, 0.05933, 1.0, 0.05064, 1.0, 0.05064, 4.033e-06, 0.05933, 2.593e-09, 0.1948, 0.2614, 0.1986, 0.2053, 0.2023, 0.2614, 0.2311, 0.02254, 0.2284, 0.0198, 0.2382, 0.007827, 0.2431, 0.01271, 0.2139, 0.01541, 0.2124, 0.0, 0.2193, 0.0, 0.2178, 0.01541, 0.1445, 0.06056, 0.1324, 0.04845, 0.1445, 0.03634, 0.1482, 0.04009, 0.1482, 0.05682, 0.2509, 0.1111, 0.2696, 0.1269, 0.2509, 0.1302, 0.2101, 0.05396, 0.2056, 0.06878, 0.1993, 0.06613, 0.2066, 0.05247, 0.2216, 0.05396, 0.2261, 0.06878, 0.2193, 0.07012, 0.2178, 0.05471, 0.09821, 0.2188, 0.09671, 0.2264, 0.0839, 0.2129, 0.1055, 0.2099, 0.1025, 0.2124, 0.09688, 0.1971, 0.1299, 0.1938, 0.1203, 0.207, 0.1126, 0.207, 0.103, 0.1938, 0.1216, 0.312, 0.1216, 0.2896, 0.1384, 0.2896, 0.1384, 0.312, 0.2139, 0.05471, 0.2124, 0.07012, 0.2056, 0.06878, 0.2101, 0.05396, 0.1203, 0.2457, 0.124, 0.2446, 0.1299, 0.2589, 0.124, 0.2446, 0.1274, 0.2428, 0.136, 0.2557, 0.1299, 0.2589, 0.1274, 0.2428, 0.1304, 0.2403, 0.136, 0.2557, 0.1872, 0.2614, 0.1808, 0.2614, 0.1838, 0.2053, 0.1948, 0.2614, 0.1872, 0.2614, 0.1909, 0.2053, 0.2844, 0.2053, 0.2789, 0.2028, 0.2789, 0.1899, 0.2844, 0.1874, 0.3119, 0.1847, 0.3039, 0.1847, 0.3039, 0.1786, 0.3119, 0.1786, 0.3119, 0.1786, 0.3039, 0.1786, 0.3039, 0.172, 0.3119, 0.172, 0.2006, 0.02254, 0.1886, 0.01271, 0.1935, 0.007827, 0.2033, 0.0198, 0.1025, 0.2124, 0.09821, 0.2188, 0.0839, 0.2129, 0.2066, 0.01765, 0.1993, 0.00399, 0.2056, 0.001347, 0.2101, 0.01617, 0.149, 0.2703, 0.149, 0.2769, 0.141, 0.2769, 0.141, 0.2703, 0.124, 0.2081, 0.1299, 0.1938, 0.136, 0.1971, 0.1274, 0.2099, 0.2268, 0.2053, 0.2195, 0.1876, 0.2282, 0.1789, 0.2459, 0.1863, 0.2265, 0.2614, 0.2188, 0.2614, 0.2227, 0.2053, 0.1985, 0.1789, 0.1808, 0.1863, 0.1808, 0.1593, 0.1985, 0.1667, 0.149, 0.2973, 0.141, 0.2973, 0.141, 0.2907, 0.149, 0.2907, 0.3147, 0.2916, 0.3147, 0.2985, 0.3067, 0.2985, 0.3067, 0.2916, 0.2282, 0.1789, 0.2282, 0.1667, 0.2459, 0.1593, 0.2459, 0.1863, 0.1705, 0.2499, 0.1668, 0.1938, 0.1705, 0.1938, 0.2749, 0.1027, 0.2729, 0.09919, 0.2897, 0.09919, 0.2878, 0.1027, 0.2918, 0.2667, 0.2918, 0.2443, 0.3086, 0.2442, 0.3086, 0.2667, 0.07162, 1.074e-09, 0.07162, 1.0, 0.05933, 1.0, 0.05933, 0.0, 0.2186, 0.09999, 0.2274, 0.08354, 0.2314, 0.08621, 0.2196, 0.1006, 0.1687, 0.08479, 0.1445, 0.06056, 0.1482, 0.05682, 0.1649, 0.05682, 0.1808, 0.07268, 0.1126, 0.207, 0.1089, 0.2081, 0.103, 0.1938, 0.3167, 0.2128, 0.3086, 0.2128, 0.3086, 0.2067, 0.3167, 0.2067, 0.3167, 0.2067, 0.3086, 0.2067, 0.3086, 0.2013, 0.3167, 0.2013, 0.2509, 0.04603, 0.2696, 0.06184, 0.2509, 0.0651, 0.2265, 0.2053, 0.2265, 0.2614, 0.2227, 0.2053, 0.2113, 0.1089, 0.1969, 0.1208, 0.1942, 0.1168, 0.2107, 0.108, 0.2303, 0.2614, 0.2265, 0.2614, 0.2265, 0.2053, 0.2303, 0.2053, 0.2734, 0.2053, 0.2734, 0.1874, 0.2789, 0.1899, 0.2789, 0.2028, 0.2252, 0.05247, 0.2325, 0.06613, 0.2261, 0.06878, 0.2216, 0.05396, 0.2337, 0.2614, 0.2303, 0.2614, 0.2303, 0.2053, 0.2337, 0.2053, 0.0839, 0.2129, 0.09671, 0.2264, 0.0839, 0.2398, 0.2367, 0.2614, 0.2337, 0.2614, 0.2337, 0.2053, 0.2367, 0.2053, 0.163, 0.1938, 0.163, 0.2499, 0.1591, 0.1938, 0.1808, 0.2614, 0.1808, 0.2053, 0.1838, 0.2053, 0.2107, 0.1024, 0.2102, 0.1035, 0.1924, 0.09806, 0.1942, 0.09361, 0.1055, 0.2428, 0.09688, 0.2557, 0.1025, 0.2403, 0.1872, 0.2053, 0.1872, 0.2614, 0.1838, 0.2053, 0.2749, 0.1299, 0.2878, 0.1299, 0.2897, 0.1335, 0.2729, 0.1335, 0.1872, 0.2614, 0.1872, 0.2053, 0.1909, 0.2053, 0.149, 0.2499, 0.149, 0.1938, 0.152, 0.1938, 0.1948, 0.2053, 0.1948, 0.2614, 0.1909, 0.2053, 0.2284, 0.05032, 0.2382, 0.0623, 0.2325, 0.06613, 0.2252, 0.05247, 0.2176, 0.09955, 0.223, 0.0817, 0.2274, 0.08354, 0.2186, 0.09999, 0.3119, 0.1901, 0.3039, 0.1901, 0.3039, 0.1847, 0.3119, 0.1847, 0.1705, 0.2499, 0.1739, 0.1938, 0.1769, 0.2499, 0.3167, 0.2262, 0.3167, 0.2331, 0.3086, 0.2331, 0.3086, 0.2262, 0.2176, 0.09955, 0.2164, 0.09932, 0.2183, 0.08076, 0.223, 0.0817, 0.3119, 0.1402, 0.3119, 0.1456, 0.3039, 0.1456, 0.3039, 0.1402, 0.3147, 0.3051, 0.3147, 0.3112, 0.3067, 0.3112, 0.3067, 0.3051, 0.1808, 0.1211, 0.1649, 0.137, 0.1482, 0.137, 0.1445, 0.1332, 0.1687, 0.109, 0.2142, 0.1108, 0.2087, 0.1287, 0.2043, 0.1268, 0.2131, 0.1104, 0.2696, 0.04603, 0.2696, 0.06184, 0.2509, 0.04603, 0.3167, 0.2458, 0.3167, 0.2511, 0.3086, 0.2511, 0.3086, 0.2458, 0.2696, 0.08416, 0.2509, 0.08416, 0.2696, 0.06835, 0.2367, 0.2921, 0.2367, 0.3228, 0.2238, 0.3228, 0.2238, 0.2921, 0.3167, 0.2397, 0.3167, 0.2458, 0.3086, 0.2458, 0.3086, 0.2397, 0.2217, 0.1058, 0.2403, 0.1076, 0.2394, 0.1123, 0.2215, 0.1069, 0.2545, 0.2053, 0.2545, 0.2614, 0.2506, 0.2053, 0.02966, 1.0, 0.02966, 0.0, 0.03835, 4.032e-06, 0.03835, 1.0, 0.1944, 0.2921, 0.1808, 0.2921, 0.1889, 0.2614, 0.1944, 0.2614, 0.3167, 0.2331, 0.3167, 0.2397, 0.3086, 0.2397, 0.3086, 0.2331, 0.2284, 0.0198, 0.2252, 0.01765, 0.2325, 0.00399, 0.2382, 0.007827, 0.3147, 0.272, 0.3067, 0.272, 0.3067, 0.2667, 0.3147, 0.2667, 0.3119, 0.1456, 0.3119, 0.1517, 0.3039, 0.1517, 0.3039, 0.1456, 0.163, 0.1938, 0.1668, 0.1938, 0.163, 0.2499, 0.2333, 0.04437, 0.2348, 0.04079, 0.2496, 0.04529, 0.2469, 0.05167, 0.2121, 0.1006, 0.2113, 0.1014, 0.1969, 0.08961, 0.2003, 0.08621, 0.2142, 0.1108, 0.2153, 0.111, 0.2135, 0.1296, 0.2087, 0.1287, 0.2723, 0.1163, 0.2696, 0.1163, 0.2729, 0.09919, 0.2749, 0.1027, 0.2107, 0.108, 0.1942, 0.1168, 0.1924, 0.1123, 0.2102, 0.1069, 0.1025, 0.2124, 0.0839, 0.2129, 0.09688, 0.1971, 0.1566, 0.1938, 0.1407, 0.1779, 0.1407, 0.1612, 0.1445, 0.1575, 0.1687, 0.1817, 0.1554, 0.2499, 0.1554, 0.1938, 0.1591, 0.1938, 0.2852, 0.1463, 0.3039, 0.1402, 0.3039, 0.1463, 0.2087, 0.2614, 0.2057, 0.2053, 0.2087, 0.2053, 0.2311, 0.04759, 0.2431, 0.05741, 0.2382, 0.0623, 0.2284, 0.05032, 0.2196, 0.1006, 0.2314, 0.08621, 0.2348, 0.08961, 0.2204, 0.1014, 0.2101, 0.01617, 0.2056, 0.001347, 0.2124, 0.0, 0.2139, 0.01541, 0.1769, 0.2499, 0.1739, 0.1938, 0.1769, 0.1938, 0.2033, 0.0198, 0.1935, 0.007827, 0.1993, 0.00399, 0.2066, 0.01765, 0.3119, 0.172, 0.3039, 0.172, 0.3039, 0.1652, 0.3119, 0.1652, 0.2673, 0.2838, 0.2646, 0.2838, 0.2679, 0.2667, 0.2699, 0.2702, 0.2204, 0.1089, 0.2211, 0.108, 0.2375, 0.1168, 0.2348, 0.1208, 0.2196, 0.1097, 0.2204, 0.1089, 0.2348, 0.1208, 0.2314, 0.1242, 0.2782, 0.2667, 0.2782, 0.236, 0.2837, 0.236, 0.2918, 0.2667, 0.2186, 0.1104, 0.2196, 0.1097, 0.2314, 0.1242, 0.2274, 0.1268, 0.2188, 0.2053, 0.2227, 0.2053, 0.2188, 0.2614, 0.2176, 0.1108, 0.2186, 0.1104, 0.2274, 0.1268, 0.223, 0.1287, 0.2151, 0.2614, 0.2151, 0.2053, 0.2188, 0.2053, 0.2188, 0.2614, 0.2164, 0.111, 0.2176, 0.1108, 0.223, 0.1287, 0.2183, 0.1296, 0.2159, 0.1052, 0.2102, 0.1035, 0.2107, 0.1024, 0.2113, 0.1014, 0.2121, 0.1006, 0.2131, 0.09999, 0.2142, 0.09955, 0.2153, 0.09932, 0.2164, 0.09932, 0.2176, 0.09955, 0.2153, 0.111, 0.2164, 0.111, 0.2183, 0.1296, 0.2135, 0.1296, 0.2217, 0.1046, 0.2403, 0.1028, 0.2403, 0.1076, 0.2217, 0.1058, 0.2153, 0.09932, 0.2142, 0.09955, 0.2087, 0.0817, 0.2135, 0.08076, 0.293, 0.06334, 0.293, 0.04092, 0.3099, 0.04092, 0.3099, 0.06334, 0.149, 0.2907, 0.141, 0.2907, 0.141, 0.2838, 0.149, 0.2838, 0.1948, 0.2053, 0.1986, 0.2053, 0.1948, 0.2614, 0.2087, 0.2614, 0.2087, 0.2053, 0.2117, 0.2053, 0.2117, 0.2614, 0.1126, 0.2457, 0.103, 0.2589, 0.1089, 0.2446, 0.1985, 0.02575, 0.197, 0.02933, 0.1822, 0.02483, 0.1848, 0.01845, 0.197, 0.02933, 0.1962, 0.03313, 0.1808, 0.03161, 0.1822, 0.02483, 0.1962, 0.03313, 0.1962, 0.037, 0.1808, 0.03851, 0.1808, 0.03161, 0.1962, 0.037, 0.197, 0.04079, 0.1822, 0.04529, 0.1808, 0.03851, 0.197, 0.04079, 0.1985, 0.04437, 0.1848, 0.05167, 0.1822, 0.04529, 0.1985, 0.04437, 0.2006, 0.04759, 0.1886, 0.05741, 0.1848, 0.05167, 0.2006, 0.04759, 0.2033, 0.05032, 0.1935, 0.0623, 0.1886, 0.05741, 0.2033, 0.05032, 0.2066, 0.05247, 0.1993, 0.06613, 0.1935, 0.0623, 0.2142, 0.09955, 0.2131, 0.09999, 0.2043, 0.08354, 0.2087, 0.0817, 0.2646, 0.2614, 0.2565, 0.2921, 0.251, 0.2921, 0.251, 0.2614, 0.1025, 0.2403, 0.09688, 0.2557, 0.0839, 0.2398, 0.2699, 0.2702, 0.2679, 0.2667, 0.2847, 0.2667, 0.2828, 0.2702, 0.293, 0.1008, 0.3099, 0.1008, 0.3099, 0.1232, 0.293, 0.1232, 0.2749, 0.09568, 0.2729, 0.09919, 0.2696, 0.08206, 0.2723, 0.08206, 0.2749, 0.06844, 0.2723, 0.08206, 0.2696, 0.08206, 0.2729, 0.06493, 0.288, 0.2728, 0.3067, 0.2667, 0.3067, 0.2728, 0.149, 0.3034, 0.141, 0.3034, 0.141, 0.2973, 0.149, 0.2973, 0.2023, 0.2614, 0.2057, 0.2053, 0.2087, 0.2614, 0.1407, 0.1612, 0.124, 0.1612, 0.1202, 0.1575, 0.1324, 0.1454, 0.1445, 0.1575, 0.2396, 0.2614, 0.2396, 0.2053, 0.2431, 0.2053, 0.2431, 0.2614, 0.2211, 0.1024, 0.2375, 0.09361, 0.2394, 0.09806, 0.2215, 0.1035, 0.2023, 0.2053, 0.2057, 0.2053, 0.2023, 0.2614, 0.1111, 0.2896, 0.1193, 0.2589, 0.1248, 0.2589, 0.1248, 0.2896, 0.2828, 0.2702, 0.2847, 0.2667, 0.288, 0.2838, 0.2853, 0.2838, 0.1304, 0.2124, 0.149, 0.2129, 0.1347, 0.2188, 0.2878, 0.09568, 0.2897, 0.09919, 0.2729, 0.09919, 0.2749, 0.09568, 0.1566, 0.0969, 0.1687, 0.109, 0.1445, 0.1332, 0.1407, 0.1295, 0.1407, 0.1128, 0.2348, 0.04079, 0.2355, 0.037, 0.2509, 0.03851, 0.2496, 0.04529, 0.1999, 0.2053, 0.2072, 0.1876, 0.2195, 0.1876, 0.2268, 0.2053, 0.03835, 1.0, 0.03835, 4.032e-06, 0.05064, 4.033e-06, 0.05064, 1.0, 0.3147, 0.2985, 0.3147, 0.3051, 0.3067, 0.3051, 0.3067, 0.2985, 0.2878, 0.1027, 0.2897, 0.09919, 0.293, 0.1163, 0.2903, 0.1163, 0.09602, 0.01211, 0.1202, 0.03634, 0.1165, 0.04009, 0.09976, 0.04009, 0.0839, 0.02423, 0.09976, 0.05682, 0.1165, 0.05682, 0.1202, 0.06056, 0.09602, 0.08479, 0.0839, 0.07268, 0.0, 1.0, 8.754e-08, 0.0, 0.008689, 4.032e-06, 0.008689, 1.0, 0.21, 0.1046, 0.1914, 0.1028, 0.1924, 0.09806, 0.2102, 0.1035, 0.3119, 0.1517, 0.3119, 0.1583, 0.3039, 0.1583, 0.3039, 0.1517, 0.2159, 0.1052, 0.2176, 0.09955, 0.2186, 0.09999, 0.2196, 0.1006, 0.2204, 0.1014, 0.2211, 0.1024, 0.2215, 0.1035, 0.2217, 0.1046, 0.2217, 0.1058, 0.2215, 0.1069, 0.149, 0.2589, 0.149, 0.2642, 0.141, 0.2642, 0.141, 0.2589, 0.149, 0.2769, 0.149, 0.2838, 0.141, 0.2838, 0.141, 0.2769, 0.2159, 0.1052, 0.2215, 0.1069, 0.2211, 0.108, 0.2204, 0.1089, 0.2196, 0.1097, 0.2186, 0.1104, 0.2176, 0.1108, 0.2164, 0.111, 0.2153, 0.111, 0.2142, 0.1108, 0.3167, 0.2194, 0.3086, 0.2194, 0.3086, 0.2128, 0.3167, 0.2128, 0.2598, 0.1788, 0.2562, 0.1773, 0.2656, 0.1599, 0.283, 0.1692, 0.2808, 0.1724, 0.2781, 0.1752, 0.2749, 0.1773, 0.2713, 0.1788, 0.2675, 0.1795, 0.2636, 0.1795, 0.2131, 0.1104, 0.2043, 0.1268, 0.2003, 0.1242, 0.2121, 0.1097, 0.2121, 0.1097, 0.2003, 0.1242, 0.1969, 0.1208, 0.2113, 0.1089, 0.1202, 0.03634, 0.124, 0.03259, 0.1407, 0.03259, 0.1445, 0.03634, 0.1324, 0.04845, 0.1787, 0.3102, 0.1658, 0.3102, 0.1658, 0.2796, 0.1787, 0.2795, 0.2178, 0.01541, 0.2193, 0.0, 0.2261, 0.001347, 0.2216, 0.01617, 0.2216, 0.01617, 0.2261, 0.001347, 0.2325, 0.00399, 0.2252, 0.01765, 0.2023, 0.2614, 0.1986, 0.2053, 0.2023, 0.2053, 0.1687, 0.08479, 0.1566, 0.0969, 0.1407, 0.08104, 0.1407, 0.06431, 0.1445, 0.06056, 0.1347, 0.2188, 0.149, 0.2129, 0.1362, 0.2264, 0.2646, 0.3228, 0.2517, 0.3228, 0.2517, 0.2921, 0.2646, 0.2921, 0.1384, 0.2896, 0.1248, 0.2896, 0.1248, 0.2589, 0.1303, 0.2589, 0.2903, 0.08206, 0.293, 0.08206, 0.2897, 0.09919, 0.2878, 0.09568, 0.3147, 0.2847, 0.3067, 0.2847, 0.3067, 0.2781, 0.3147, 0.2781, 0.2968, 0.03067, 0.2832, 0.03067, 0.2832, 0.0, 0.2887, 0.0, 0.2159, 0.1052, 0.2142, 0.1108, 0.2131, 0.1104, 0.2121, 0.1097, 0.2113, 0.1089, 0.2107, 0.108, 0.2102, 0.1069, 0.21, 0.1058, 0.21, 0.1046, 0.2102, 0.1035, 0.0839, 0.1696, 0.09976, 0.1537, 0.1165, 0.1537, 0.1202, 0.1575, 0.09602, 0.1817, 0.2918, 0.2013, 0.3086, 0.2013, 0.3086, 0.2238, 0.2918, 0.2238, 0.1999, 0.1402, 0.2072, 0.158, 0.1985, 0.1667, 0.1808, 0.1593, 0.2781, 0.1446, 0.2808, 0.1474, 0.283, 0.1506, 0.2845, 0.1542, 0.2852, 0.158, 0.2852, 0.1618, 0.2845, 0.1656, 0.283, 0.1692, 0.2656, 0.1599, 0.2749, 0.1425, 0.2673, 0.2838, 0.2699, 0.2974, 0.2679, 0.3009, 0.2646, 0.2838, 0.223, 0.2614, 0.223, 0.2921, 0.2175, 0.2921, 0.2094, 0.2614, 0.149, 0.3087, 0.141, 0.3087, 0.141, 0.3034, 0.149, 0.3034, 0.21, 0.1058, 0.1914, 0.1076, 0.1914, 0.1028, 0.21, 0.1046, 0.2699, 0.2974, 0.2828, 0.2974, 0.2847, 0.3009, 0.2679, 0.3009, 0.2268, 0.1402, 0.2459, 0.1593, 0.2282, 0.1667, 0.2195, 0.158, 0.2734, 0.2053, 0.2679, 0.2028, 0.2679, 0.1899, 0.2734, 0.1874, 0.2903, 0.0478, 0.2878, 0.03418, 0.2897, 0.03067, 0.293, 0.0478, 0.2878, 0.03418, 0.2749, 0.03418, 0.2729, 0.03067, 0.2897, 0.03067, 0.3147, 0.2916, 0.3067, 0.2916, 0.3067, 0.2847, 0.3147, 0.2847, 0.2844, 0.2053, 0.2844, 0.1874, 0.2899, 0.1899, 0.2899, 0.2028, 0.1304, 0.2124, 0.136, 0.1971, 0.149, 0.2129, 0.2782, 0.236, 0.2782, 0.2053, 0.2837, 0.2053, 0.2918, 0.236, 0.223, 0.2614, 0.2367, 0.2614, 0.2285, 0.2921, 0.223, 0.2921, 0.2459, 0.2028, 0.2459, 0.1899, 0.2514, 0.1874, 0.2514, 0.2053, 0.2782, 0.2667, 0.2646, 0.2667, 0.2727, 0.236, 0.2782, 0.236, 0.2131, 0.09999, 0.2121, 0.1006, 0.2003, 0.08621, 0.2043, 0.08354, 0.2878, 0.06142, 0.2897, 0.06493, 0.2729, 0.06493, 0.2749, 0.06142, 0.288, 0.2997, 0.3067, 0.2997, 0.3067, 0.3058, 0.2081, 0.3228, 0.1952, 0.3228, 0.1952, 0.2921, 0.2081, 0.2921, 0.1554, 0.1938, 0.1554, 0.2499, 0.152, 0.1938, 0.1111, 0.2896, 0.09753, 0.2896, 0.09753, 0.2589, 0.103, 0.2589, 0.2211, 0.108, 0.2215, 0.1069, 0.2394, 0.1123, 0.2375, 0.1168, 0.1482, 0.137, 0.1482, 0.1537, 0.1445, 0.1575, 0.1324, 0.1454, 0.1445, 0.1332, 0.2355, 0.03313, 0.2348, 0.02933, 0.2496, 0.02483, 0.2509, 0.03161, 0.2569, 0.2028, 0.2569, 0.1899, 0.2624, 0.1874, 0.2624, 0.2053, 0.2646, 0.2614, 0.2616, 0.2614, 0.2616, 0.2053, 0.2646, 0.2053, 0.149, 0.2129, 0.149, 0.2398, 0.1362, 0.2264, 0.1089, 0.2446, 0.103, 0.2589, 0.09688, 0.2557, 0.1055, 0.2428, 0.2679, 0.2028, 0.2624, 0.2053, 0.2624, 0.1874, 0.2679, 0.1899, 0.2215, 0.1035, 0.2394, 0.09806, 0.2403, 0.1028, 0.2217, 0.1046, 0.2113, 0.1014, 0.2107, 0.1024, 0.1942, 0.09361, 0.1969, 0.08961, 0.2903, 0.0478, 0.293, 0.0478, 0.2897, 0.06493, 0.2878, 0.06142, 0.1089, 0.2081, 0.1055, 0.2099, 0.09688, 0.1971, 0.103, 0.1938, 0.2749, 0.06142, 0.2729, 0.06493, 0.2696, 0.0478, 0.2723, 0.0478, 0.1216, 0.2896, 0.1216, 0.3202, 0.1087, 0.3202, 0.1087, 0.2896, 0.09602, 0.01211, 0.1081, 0.0, 0.124, 0.01586, 0.124, 0.03259, 0.1202, 0.03634, 0.2749, 0.03418, 0.2723, 0.0478, 0.2696, 0.0478, 0.2729, 0.03067, 0.3147, 0.2781, 0.3067, 0.2781, 0.3067, 0.272, 0.3147, 0.272, 0.2204, 0.1014, 0.2348, 0.08961, 0.2375, 0.09361, 0.2211, 0.1024, 0.2878, 0.06844, 0.2749, 0.06844, 0.2729, 0.06493, 0.2897, 0.06493, 0.2878, 0.1299, 0.2903, 0.1163, 0.293, 0.1163, 0.2897, 0.1335, 0.253, 0.1752, 0.2503, 0.1724, 0.2481, 0.1692, 0.2467, 0.1656, 0.2459, 0.1618, 0.2459, 0.158, 0.2467, 0.1542, 0.2481, 0.1506, 0.2656, 0.1599, 0.2562, 0.1773, 0.2373, 0.2614, 0.251, 0.2614, 0.251, 0.2921, 0.2455, 0.2921, 0.1407, 0.03259, 0.1407, 0.01586, 0.1566, 0.0, 0.1687, 0.01211, 0.1445, 0.03634, 0.2828, 0.2974, 0.2853, 0.2838, 0.288, 0.2838, 0.2847, 0.3009, 0.2164, 0.09932, 0.2153, 0.09932, 0.2135, 0.08076, 0.2183, 0.08076, 0.1202, 0.03634, 0.1324, 0.04845, 0.1202, 0.06056, 0.1165, 0.05682, 0.1165, 0.04009, 0.0839, 0.2896, 0.09203, 0.2589, 0.09753, 0.2589, 0.09753, 0.2896, 0.293, 0.08736, 0.293, 0.06493, 0.3099, 0.06493, 0.3099, 0.08736, 0.1985, 0.02575, 0.1848, 0.01845, 0.1886, 0.01271, 0.2006, 0.02254, 0.09821, 0.2339, 0.0839, 0.2398, 0.09671, 0.2264, 0.2333, 0.02575, 0.2311, 0.02254, 0.2431, 0.01271, 0.2469, 0.01845, 0.02098, 1.0, 0.008689, 1.0, 0.008689, 4.032e-06, 0.02098, 4.033e-06, 0.1944, 0.2921, 0.1944, 0.2614, 0.1999, 0.2614, 0.2081, 0.2921, 0.163, 0.2499, 0.1668, 0.1938, 0.1705, 0.2499, 0.2496, 0.2921, 0.2496, 0.3228, 0.2367, 0.3228, 0.2367, 0.2921, 0.163, 0.2499, 0.1554, 0.2499, 0.1591, 0.1938, 0.2569, 0.2028, 0.2514, 0.2053, 0.2514, 0.1874, 0.2569, 0.1899, 0.1649, 0.04009, 0.1482, 0.04009, 0.1445, 0.03634, 0.1687, 0.01211, 0.1808, 0.02423, 0.149, 0.2642, 0.149, 0.2703, 0.141, 0.2703, 0.141, 0.2642, 0.2509, 0.1111, 0.2509, 0.08416, 0.2696, 0.08416, 0.2696, 0.1111, 0.1445, 0.06056, 0.1407, 0.06431, 0.124, 0.06431, 0.1202, 0.06056, 0.1324, 0.04845, 0.2852, 0.1733, 0.2852, 0.1463, 0.3039, 0.1463, 0.3039, 0.1733, 0.2325, 0.07411, 0.2382, 0.07795, 0.2314, 0.08621, 0.2274, 0.08354, 0.1993, 0.1363, 0.1935, 0.1324, 0.2003, 0.1242, 0.2043, 0.1268, 0.2382, 0.07795, 0.2431, 0.08283, 0.2348, 0.08961, 0.2314, 0.08621, 0.2261, 0.07147, 0.2325, 0.07411, 0.2274, 0.08354, 0.223, 0.0817, 0.2431, 0.08283, 0.2469, 0.08858, 0.2375, 0.09361, 0.2348, 0.08961, 0.2135, 0.08076, 0.2087, 0.0817, 0.2056, 0.07147, 0.2124, 0.07012, 0.2375, 0.1168, 0.2394, 0.1123, 0.2496, 0.1154, 0.2469, 0.1218, 0.2348, 0.1208, 0.2375, 0.1168, 0.2469, 0.1218, 0.2431, 0.1275, 0.2314, 0.1242, 0.2348, 0.1208, 0.2431, 0.1275, 0.2382, 0.1324, 0.2274, 0.1268, 0.2314, 0.1242, 0.2382, 0.1324, 0.2325, 0.1363, 0.223, 0.1287, 0.2274, 0.1268, 0.2325, 0.1363, 0.2261, 0.1389, 0.2183, 0.1296, 0.223, 0.1287, 0.2261, 0.1389, 0.2193, 0.1402, 0.2135, 0.1296, 0.2183, 0.1296, 0.2193, 0.1402, 0.2124, 0.1402, 0.2087, 0.1287, 0.2135, 0.1296, 0.2124, 0.1402, 0.2056, 0.1389, 0.1886, 0.1275, 0.1848, 0.1218, 0.1942, 0.1168, 0.1969, 0.1208, 0.1935, 0.1324, 0.1886, 0.1275, 0.1969, 0.1208, 0.2003, 0.1242, 0.1848, 0.1218, 0.1822, 0.1154, 0.1924, 0.1123, 0.1942, 0.1168, 0.1822, 0.1154, 0.1808, 0.1086, 0.1914, 0.1076, 0.1924, 0.1123, 0.2469, 0.08858, 0.2496, 0.09496, 0.2394, 0.09806, 0.2375, 0.09361, 0.2496, 0.09496, 0.2509, 0.1017, 0.2403, 0.1028, 0.2394, 0.09806, 0.1808, 0.1086, 0.1808, 0.1017, 0.1914, 0.1028, 0.1914, 0.1076, 0.2183, 0.08076, 0.2135, 0.08076, 0.2124, 0.07012, 0.2193, 0.07012, 0.2043, 0.08354, 0.2003, 0.08621, 0.1935, 0.07795, 0.1993, 0.07411, 0.1808, 0.1017, 0.1822, 0.09496, 0.1924, 0.09806, 0.1914, 0.1028, 0.2003, 0.08621, 0.1969, 0.08961, 0.1886, 0.08283, 0.1935, 0.07795, 0.2087, 0.0817, 0.2043, 0.08354, 0.1993, 0.07411, 0.2056, 0.07147, 0.1969, 0.08961, 0.1942, 0.09361, 0.1848, 0.08858, 0.1886, 0.08283, 0.2509, 0.1017, 0.2509, 0.1086, 0.2403, 0.1076, 0.2403, 0.1028, 0.2056, 0.1389, 0.1993, 0.1363, 0.2043, 0.1268, 0.2087, 0.1287, 0.223, 0.0817, 0.2183, 0.08076, 0.2193, 0.07012, 0.2261, 0.07147, 0.1942, 0.09361, 0.1924, 0.09806, 0.1822, 0.09496, 0.1848, 0.08858, 0.2509, 0.1086, 0.2496, 0.1154, 0.2394, 0.1123, 0.2403, 0.1076, 0.3119, 0.1583, 0.3119, 0.1652, 0.3039, 0.1652, 0.3039, 0.1583, 0.09976, 0.1537, 0.1028, 0.1484, 0.1028, 0.1423, 0.09976, 0.137, 0.1165, 0.137, 0.1165, 0.1537, 0.124, 0.01586, 0.1293, 0.01892, 0.1354, 0.01892, 0.1407, 0.01586, 0.1407, 0.03259, 0.124, 0.03259, 0.1407, 0.1779, 0.1354, 0.1749, 0.1293, 0.1749, 0.124, 0.1779, 0.124, 0.1612, 0.1407, 0.1612, 0.124, 0.1128, 0.1293, 0.1158, 0.1354, 0.1158, 0.1407, 0.1128, 0.1407, 0.1295, 0.124, 0.1295, 0.09976, 0.05682, 0.1028, 0.05151, 0.1028, 0.04539, 0.09976, 0.04009, 0.1165, 0.04009, 0.1165, 0.05682, 0.1649, 0.04009, 0.1619, 0.04539, 0.1619, 0.05151, 0.1649, 0.05682, 0.1482, 0.05682, 0.1482, 0.04009, 0.1649, 0.137, 0.1619, 0.1423, 0.1619, 0.1484, 0.1649, 0.1537, 0.1482, 0.1537, 0.1482, 0.137, 0.1407, 0.08104, 0.1354, 0.07798, 0.1293, 0.07798, 0.124, 0.08104, 0.124, 0.06431, 0.1407, 0.06431, 0.3099, 0.04092, 0.293, 0.04092, 0.293, 0.035, 0.3099, 0.035, 0.3099, 0.035, 0.293, 0.035, 0.293, 0.03067, 0.3099, 0.03067, 0.1658, 0.3079, 0.149, 0.3079, 0.149, 0.302, 0.1658, 0.302, 0.293, 0.08736, 0.3099, 0.08736, 0.3099, 0.09327, 0.293, 0.09327, 0.3086, 0.234, 0.2918, 0.234, 0.2918, 0.2297, 0.3086, 0.2297, 0.3086, 0.2297, 0.2918, 0.2297, 0.2918, 0.2238, 0.3086, 0.2238, 0.3086, 0.2442, 0.2918, 0.2443, 0.2918, 0.2383, 0.3086, 0.2383, 0.3086, 0.2383, 0.2918, 0.2383, 0.2918, 0.234, 0.3086, 0.234, 0.3137, 0.03067, 0.2968, 0.03067, 0.2968, 0.02475, 0.3137, 0.02475, 0.1216, 0.312, 0.1384, 0.312, 0.1384, 0.3179, 0.1216, 0.3179, 0.3099, 0.1335, 0.293, 0.1334, 0.293, 0.1291, 0.3099, 0.1291, 0.3099, 0.1291, 0.293, 0.1291, 0.293, 0.1232, 0.3099, 0.1232, 0.1165, 0.1537, 0.1165, 0.137, 0.1202, 0.1332, 0.1324, 0.1454, 0.1202, 0.1575, 0.17, 0.2795, 0.1577, 0.2795, 0.149, 0.2709, 0.149, 0.2586, 0.1577, 0.2499, 0.17, 0.2499, 0.1787, 0.2586, 0.1787, 0.2709])
me_cylinder.update()

# ---- objects
ob_rod = bpy.data.objects.new('Rod', me_cylinder)

# ---- transforms, parenting, visibility, modifiers, constraints
ob_rod.location = (0.0, 0.0, 0.0)
_m = ob_rod.modifiers.new('Auto Smooth', 'NODES')
_m.node_group = ng_auto_smooth
_gi = [s.identifier for s in ng_auto_smooth.interface.items_tree if s.item_type == 'SOCKET' and s.in_out == 'INPUT']
_m[_gi[1]] = 0.5236  # Angle

# ---- collection membership
col_collection.objects.link(ob_rod)

# ---- scene / render settings (as saved in the file)
scene.frame_start = 1; scene.frame_end = 250; scene.frame_set(1)
scene.render.engine = 'CYCLES'
scene.cycles.use_denoising = False
scene.cycles.samples = 300
scene.cycles.sampling_pattern = 'TABULATED_SOBOL'
scene.cycles.use_light_tree = False
scene.cycles.caustics_reflective = False
scene.cycles.caustics_refractive = False
scene.cycles.max_bounces = 1
scene.cycles.diffuse_bounces = 1
scene.cycles.glossy_bounces = 1
scene.cycles.transmission_bounces = 1
scene.cycles.volume_bounces = 1
scene.cycles.transparent_max_bounces = 1
scene.eevee.use_gtao = True
scene.eevee.use_raytracing = True
scene.view_settings.look = 'High Contrast'
scene.view_settings.view_transform = 'Filmic'
bpy.context.view_layer.update()

# ---- added for rendering (the .blend has no active camera and no usable light): camera, sun
cam_auto = bpy.data.cameras.new('AutoCamera')
cam_auto.lens = 50.0
cam_auto.sensor_width = 36.0
cam_auto.clip_end = 1000.0
ob_auto_camera = bpy.data.objects.new('AutoCamera', cam_auto)
scene.collection.objects.link(ob_auto_camera)
ob_auto_camera.location = (1.79969, -2.15963, 1.51655)
ob_auto_camera.rotation_euler = (1.09748, -7.21219e-08, 0.694738)
scene.camera = ob_auto_camera
light_auto_sun = bpy.data.lights.new('AutoSun', 'SUN')
light_auto_sun.energy = 3.0
light_auto_sun.angle = 0.0523599
ob_auto_sun = bpy.data.objects.new('AutoSun', light_auto_sun)
scene.collection.objects.link(ob_auto_sun)
ob_auto_sun.rotation_euler = (0.872665, 0.174533, 0.523599)
bpy.context.view_layer.update()
